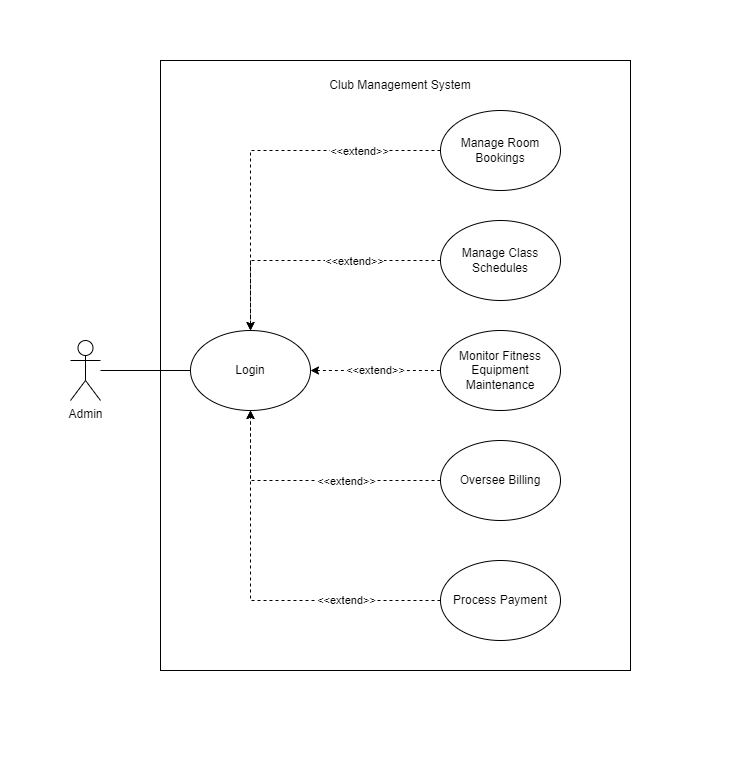

The diagram above was exported from draw.io. Its source (the exported page's mxGraphModel, read from the mxfile embedded in the PNG):
<mxGraphModel dx="1310" dy="989" grid="1" gridSize="10" guides="1" tooltips="1" connect="1" arrows="1" fold="1" page="1" pageScale="1" pageWidth="827" pageHeight="1169" math="0" shadow="0">
  <root>
    <mxCell id="0" />
    <mxCell id="1" parent="0" />
    <mxCell id="21" value="" style="rounded=0;whiteSpace=wrap;html=1;strokeColor=none;" vertex="1" parent="1">
      <mxGeometry x="50" y="70" width="750" height="780" as="geometry" />
    </mxCell>
    <mxCell id="2" value="" style="rounded=0;whiteSpace=wrap;html=1;" parent="1" vertex="1">
      <mxGeometry x="210" y="130" width="470" height="610" as="geometry" />
    </mxCell>
    <mxCell id="3" value="Admin" style="shape=umlActor;verticalLabelPosition=bottom;verticalAlign=top;html=1;outlineConnect=0;" parent="1" vertex="1">
      <mxGeometry x="120" y="410" width="30" height="60" as="geometry" />
    </mxCell>
    <mxCell id="4" value="&amp;lt;&amp;lt;extend&amp;gt;&amp;gt;" style="edgeStyle=orthogonalEdgeStyle;rounded=0;orthogonalLoop=1;jettySize=auto;html=1;entryX=0;entryY=0.5;entryDx=0;entryDy=0;endArrow=none;endFill=0;startArrow=classic;startFill=1;dashed=1;" parent="1" source="6" target="10" edge="1">
      <mxGeometry relative="1" as="geometry" />
    </mxCell>
    <mxCell id="5" style="edgeStyle=orthogonalEdgeStyle;rounded=0;orthogonalLoop=1;jettySize=auto;html=1;endArrow=none;endFill=0;" parent="1" source="6" target="3" edge="1">
      <mxGeometry relative="1" as="geometry" />
    </mxCell>
    <mxCell id="6" value="Login" style="ellipse;whiteSpace=wrap;html=1;" parent="1" vertex="1">
      <mxGeometry x="240" y="400" width="120" height="80" as="geometry" />
    </mxCell>
    <mxCell id="7" style="edgeStyle=orthogonalEdgeStyle;rounded=0;orthogonalLoop=1;jettySize=auto;html=1;dashed=1;" parent="1" source="9" edge="1">
      <mxGeometry relative="1" as="geometry">
        <mxPoint x="300" y="400" as="targetPoint" />
      </mxGeometry>
    </mxCell>
    <mxCell id="8" value="&amp;lt;&amp;lt;extend&amp;gt;&amp;gt;" style="edgeLabel;html=1;align=center;verticalAlign=middle;resizable=0;points=[];" parent="7" vertex="1" connectable="0">
      <mxGeometry x="-0.5541" y="-1" relative="1" as="geometry">
        <mxPoint y="1" as="offset" />
      </mxGeometry>
    </mxCell>
    <mxCell id="9" value="Manage Room Bookings" style="ellipse;whiteSpace=wrap;html=1;" parent="1" vertex="1">
      <mxGeometry x="490" y="180" width="120" height="80" as="geometry" />
    </mxCell>
    <mxCell id="10" value="Monitor Fitness Equipment Maintenance" style="ellipse;whiteSpace=wrap;html=1;" parent="1" vertex="1">
      <mxGeometry x="490" y="400" width="120" height="80" as="geometry" />
    </mxCell>
    <mxCell id="11" style="edgeStyle=orthogonalEdgeStyle;rounded=0;orthogonalLoop=1;jettySize=auto;html=1;entryX=0.5;entryY=0;entryDx=0;entryDy=0;dashed=1;" parent="1" source="13" target="6" edge="1">
      <mxGeometry relative="1" as="geometry" />
    </mxCell>
    <mxCell id="12" value="&amp;lt;&amp;lt;extend&amp;gt;&amp;gt;" style="edgeLabel;html=1;align=center;verticalAlign=middle;resizable=0;points=[];" parent="11" vertex="1" connectable="0">
      <mxGeometry x="-0.33" relative="1" as="geometry">
        <mxPoint as="offset" />
      </mxGeometry>
    </mxCell>
    <mxCell id="13" value="Manage Class Schedules" style="ellipse;whiteSpace=wrap;html=1;" parent="1" vertex="1">
      <mxGeometry x="490" y="290" width="120" height="80" as="geometry" />
    </mxCell>
    <mxCell id="14" style="edgeStyle=orthogonalEdgeStyle;rounded=0;orthogonalLoop=1;jettySize=auto;html=1;dashed=1;" parent="1" source="16" edge="1">
      <mxGeometry relative="1" as="geometry">
        <mxPoint x="300" y="480" as="targetPoint" />
      </mxGeometry>
    </mxCell>
    <mxCell id="15" value="&amp;lt;&amp;lt;extend&amp;gt;&amp;gt;" style="edgeLabel;html=1;align=center;verticalAlign=middle;resizable=0;points=[];" parent="14" vertex="1" connectable="0">
      <mxGeometry x="-0.4993" y="-1" relative="1" as="geometry">
        <mxPoint as="offset" />
      </mxGeometry>
    </mxCell>
    <mxCell id="16" value="Process Payment" style="ellipse;whiteSpace=wrap;html=1;" parent="1" vertex="1">
      <mxGeometry x="490" y="630" width="120" height="80" as="geometry" />
    </mxCell>
    <mxCell id="17" style="edgeStyle=orthogonalEdgeStyle;rounded=0;orthogonalLoop=1;jettySize=auto;html=1;exitX=0;exitY=0.5;exitDx=0;exitDy=0;entryX=0.5;entryY=1;entryDx=0;entryDy=0;dashed=1;" parent="1" source="19" target="6" edge="1">
      <mxGeometry relative="1" as="geometry" />
    </mxCell>
    <mxCell id="18" value="&amp;lt;&amp;lt;extend&amp;gt;&amp;gt;" style="edgeLabel;html=1;align=center;verticalAlign=middle;resizable=0;points=[];" parent="17" vertex="1" connectable="0">
      <mxGeometry x="-0.2692" relative="1" as="geometry">
        <mxPoint as="offset" />
      </mxGeometry>
    </mxCell>
    <mxCell id="19" value="Oversee Billing" style="ellipse;whiteSpace=wrap;html=1;" parent="1" vertex="1">
      <mxGeometry x="490" y="510" width="120" height="80" as="geometry" />
    </mxCell>
    <mxCell id="20" value="Club Management System" style="text;html=1;align=center;verticalAlign=middle;whiteSpace=wrap;rounded=0;" parent="1" vertex="1">
      <mxGeometry x="360" y="140" width="180" height="30" as="geometry" />
    </mxCell>
  </root>
</mxGraphModel>